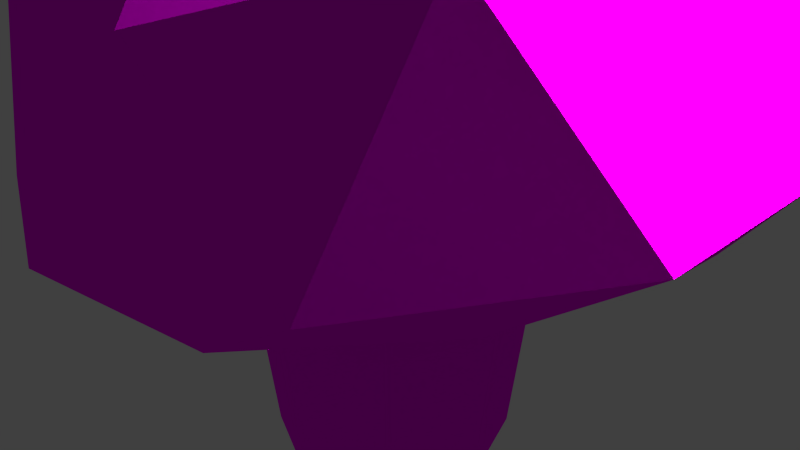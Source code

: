 # Source: mushroom.blend  (saved by Blender 2.76.0; exported with 4.5.12 LTS)
import bpy
from mathutils import Matrix  # noqa: F401  (used for matrix-valued properties, if any)

bpy.ops.wm.read_factory_settings(use_empty=True)
scene = bpy.context.scene
scene.name = 'Scene'

# ---- collections
col_collection_1 = bpy.data.collections.new('Collection 1'); scene.collection.children.link(col_collection_1)

# ---- images (referenced by path relative to the original .blend; pixels are not part of the script)
import os
ASSET_DIR = os.environ.get("B2B_ASSET_DIR", "")  # directory of the original .blend (textures are referenced by path, not embedded)
HERE = os.path.dirname(os.path.abspath(__file__))  # packed textures are extracted next to this script under _unpacked/

def load_image(name, relpath, width, height, colorspace="sRGB"):
    """Load a texture the original file referenced (path relative to the .blend, or extracted next to this script)."""
    p = next((c for c in (os.path.join(HERE, relpath), os.path.join(ASSET_DIR, relpath)) if relpath and os.path.exists(c)), "")
    if p:
        img = bpy.data.images.load(p, check_existing=True)
        img.name = name
    else:  # same state as the original file: an image datablock whose file is absent (Cycles renders it pink)
        img = bpy.data.images.new(name, width, height)
        img.source = "FILE"
        img.filepath = "//" + (relpath or name)
    img.colorspace_settings.name = colorspace
    return img
img_mushroomtexture = load_image('mushroomTexture', 'mushroomTexture.png', 1024, 1024, 'sRGB')

# ---- materials (node trees are filled in below, after node groups)
mat_material = bpy.data.materials.new('Material')
mat_material.alpha_threshold = 0.0
mat_material.roughness = 0.5
mat_material.line_color = (0.0, 0.0, 0.0, 1.0)

# ---- material node trees
mat_material.use_nodes = True; mat_material.node_tree.nodes.clear()
_N = mat_material.node_tree.nodes; _L = mat_material.node_tree.links
n0 = _N.new('ShaderNodeOutputMaterial'); n0.name = 'Material Output'; n0.location = (426, 337)
n1 = _N.new('ShaderNodeBsdfDiffuse'); n1.name = 'Diffuse BSDF'; n1.location = (180, 434)
n2 = _N.new('ShaderNodeTexImage'); n2.name = 'Image Texture'; n2.location = (-64, 423)
n2.width = 140
n2.image = img_mushroomtexture
_L.new(n1.outputs[0], n0.inputs[0])
_L.new(n2.outputs[0], n1.inputs[0])
n0.is_active_output = True

# ---- world
world_world = bpy.data.worlds.new('World'); scene.world = world_world
world_world.color = (0.05088, 0.05088, 0.05088)
world_world.use_sun_shadow = False
world_world.sun_shadow_jitter_overblur = 0.0
world_world.cycles.sampling_method = 'MANUAL'
world_world.cycles.sample_map_resolution = 256

# ---- cameras
cam_camera = bpy.data.cameras.new('Camera')
cam_camera.clip_end = 100.0
cam_camera.lens = 35.0
cam_camera.sensor_width = 32.0
cam_camera.sensor_height = 18.0
cam_camera.ortho_scale = 7.314
cam_camera.dof.focus_distance = 0.0

# ---- lights
light_lamp = bpy.data.lights.new('Lamp', 'POINT')
light_lamp.transmission_factor = 0.0
light_lamp.cutoff_distance = 30.0
light_lamp.energy = 100.0
light_lamp.shadow_buffer_clip_start = 1.001
light_lamp.shadow_soft_size = 0.1
light_lamp.shadow_maximum_resolution = 0.006
light_lamp.use_absolute_resolution = True
light_lamp.cycles.use_multiple_importance_sampling = False

# ---- meshes
me_icosphere = bpy.data.meshes.new('Icosphere')
me_icosphere.from_pydata([(1.72, -3.203, 0.9473), (4.674, -5.392, 0.6716), (0.6009, -6.641, 0.05108), (-1.862, -3.12, -0.07508), (0.6894, 0.3047, 0.4675), (4.741, -1.096, 0.7823), (2.641, -6.741, 2.696), (-1.411, -5.341, 2.381), (-1.343, -1.044, 2.492), (2.75, 0.2104, 2.875), (5.212, -3.31, 3.001), (1.376, -3.3, 4.94), (1.025, -5.234, 0.8496), (3.38, -4.511, 1.671), (2.807, -6.508, 0.1613), (5.252, -3.245, 0.7387), (3.419, -1.986, 1.736), (-0.4423, -3.171, 1.009), (-1.026, -5.171, -0.0883), (1.038, -1.163, 1.551), (-0.9825, -1.09, -0.03284), (2.91, 0.1031, 0.3316), (5.58, -4.533, 1.167), (5.62, -2.007, 1.233), (1.663, -7.287, 0.7628), (4.069, -6.55, 0.9881), (-2.166, -4.394, 0.5036), (-0.7189, -6.464, 0.5778), (-0.6153, 0.1477, 0.7481), (-2.127, -1.869, 0.5687), (4.172, 0.06208, 1.158), (1.791, 0.8853, 0.9733), (4.313, -5.346, 3.196), (0.4199, -6.54, 2.832), (-1.922, -3.191, 2.712), (0.5235, 0.07174, 3.002), (4.377, -1.26, 3.302), (2.058, -5.34, 4.336), (3.569, -3.324, 4.515), (-0.3236, -4.517, 4.151), (-0.284, -1.992, 4.216), (2.122, -1.254, 4.441), (0.5224, -4.356, -2.975), (0.5224, -4.356, 0.9747), (0.5224, -2.356, -2.975), (0.5224, -2.356, 0.9747), (2.522, -4.356, -2.975), (2.522, -4.356, 0.9747), (2.522, -2.356, -2.975), (2.522, -2.356, 0.9747), (0.3955, -4.506, -1.0), (0.1436, -3.356, 0.9747), (0.3955, -2.207, -1.0), (0.1436, -3.356, -2.975), (1.522, -1.924, 0.9747), (2.695, -2.207, -1.0), (1.522, -1.924, -2.975), (2.906, -3.356, 0.9747), (2.695, -4.506, -1.0), (2.906, -3.356, -2.975), (1.522, -4.76, 0.9747), (1.522, -4.76, -2.975), (1.522, -3.356, 0.9747), (1.522, -3.356, -2.975), (1.545, -4.971, -1.0), (3.136, -3.356, -1.0), (1.545, -1.71, -1.0), (-0.04011, -3.356, -1.0), (0.1436, -3.356, 0.9747), (0.1436, -3.356, -2.975), (-0.04011, -3.356, -1.0)], [], [(0, 13, 12), (1, 13, 15), (0, 12, 17), (0, 17, 19), (0, 19, 16), (1, 15, 22), (2, 14, 24), (3, 18, 26), (4, 20, 28), (5, 21, 30), (1, 22, 25), (2, 24, 27), (3, 26, 29), (4, 28, 31), (5, 30, 23), (6, 32, 37), (7, 33, 39), (8, 34, 40), (9, 35, 41), (10, 36, 38), (38, 41, 11), (38, 36, 41), (36, 9, 41), (41, 40, 11), (41, 35, 40), (35, 8, 40), (40, 39, 11), (40, 34, 39), (34, 7, 39), (39, 37, 11), (39, 33, 37), (33, 6, 37), (37, 38, 11), (37, 32, 38), (32, 10, 38), (23, 36, 10), (23, 30, 36), (30, 9, 36), (31, 35, 9), (31, 28, 35), (28, 8, 35), (29, 34, 8), (29, 26, 34), (26, 7, 34), (27, 33, 7), (27, 24, 33), (24, 6, 33), (25, 32, 6), (25, 22, 32), (22, 10, 32), (30, 31, 9), (30, 21, 31), (21, 4, 31), (28, 29, 8), (28, 20, 29), (20, 3, 29), (26, 27, 7), (26, 18, 27), (18, 2, 27), (24, 25, 6), (24, 14, 25), (14, 1, 25), (22, 23, 10), (22, 15, 23), (15, 5, 23), (16, 21, 5), (16, 19, 21), (19, 4, 21), (19, 20, 4), (19, 17, 20), (17, 3, 20), (17, 18, 3), (17, 12, 18), (12, 2, 18), (15, 16, 5), (15, 13, 16), (13, 0, 16), (12, 14, 2), (12, 13, 14), (13, 1, 14), (70, 52, 44, 53), (66, 55, 48, 56), (65, 58, 46, 59), (64, 50, 42, 61), (63, 56, 48, 59), (62, 54, 45, 68), (60, 62, 51, 43), (47, 57, 62, 60), (57, 49, 54, 62), (61, 63, 59, 46), (42, 69, 63, 61), (53, 44, 56, 63), (58, 64, 61, 46), (47, 60, 64, 58), (60, 43, 50, 64), (55, 65, 59, 48), (49, 57, 65, 55), (57, 47, 58, 65), (52, 66, 56, 44), (45, 54, 66, 52), (54, 49, 55, 66), (50, 67, 69, 42), (43, 51, 67, 50), (68, 45, 52, 70)])
_uv = me_icosphere.uv_layers.new(name='UVMap')
_uv.uv.foreach_set('vector', [0.2338, 0.5517, 0.2375, 0.4303, 0.3114, 0.5094, 0.8872, 0.7116, 0.9602, 0.6382, 0.9756, 0.7514, 0.2338, 0.5517, 0.3114, 0.5094, 0.3114, 0.6387, 0.4344, 0.88, 0.4451, 0.9967, 0.3337, 0.9199, 0.4344, 0.88, 0.3337, 0.9199, 0.3426, 0.7949, 0.2661, 0.6453, 0.2661, 0.7355, 0.2338, 0.6683, 0.6887, 0.6245, 0.7343, 0.7286, 0.6587, 0.693, 0.7774, 0.4166, 0.7169, 0.5085, 0.7009, 0.4342, 0.4328, 0.6176, 0.5006, 0.7185, 0.4215, 0.69, 0.4902, 0.4116, 0.4555, 0.4991, 0.4274, 0.4334, 0.227, 0.5889, 0.2032, 0.6524, 0.2055, 0.5185, 0.6887, 0.6245, 0.6587, 0.693, 0.6488, 0.5564, 0.7774, 0.4166, 0.7009, 0.4342, 0.7952, 0.3731, 0.4328, 0.6176, 0.4215, 0.69, 0.3936, 0.5545, 0.4902, 0.4116, 0.4274, 0.4334, 0.5098, 0.3731, 0.1013, 0.4825, 0.08105, 0.5891, 0.005703, 0.5445, 0.2135, 0.284, 0.1271, 0.3584, 0.09652, 0.2342, 0.2135, 0.05323, 0.22, 0.1624, 0.09652, 0.09859, 0.4438, 0.2895, 0.3337, 0.2477, 0.4343, 0.1685, 0.6564, 0.1762, 0.5593, 0.2384, 0.5593, 0.1018, 0.5593, 0.1018, 0.4343, 0.1685, 0.4439, 0.05721, 0.5593, 0.1018, 0.5593, 0.2384, 0.4343, 0.1685, 0.5593, 0.2384, 0.4438, 0.2895, 0.4343, 0.1685, 0.4343, 0.1685, 0.3337, 0.1111, 0.4439, 0.05721, 0.4343, 0.1685, 0.3337, 0.2477, 0.3337, 0.1111, 0.1271, 0.003282, 0.2135, 0.05323, 0.09652, 0.09859, 0.09652, 0.09859, 0.09652, 0.2342, 0.00344, 0.1755, 0.09652, 0.09859, 0.22, 0.1624, 0.09652, 0.2342, 0.22, 0.1624, 0.2135, 0.284, 0.09652, 0.2342, 0.09652, 0.2342, 0.003606, 0.2946, 0.00344, 0.1755, 0.09652, 0.2342, 0.1271, 0.3584, 0.003606, 0.2946, 0.1271, 0.3584, 0.05542, 0.3868, 0.003606, 0.2946, 0.5359, 0.003282, 0.5593, 0.1018, 0.4439, 0.05721, 0.5359, 0.003282, 0.6609, 0.0732, 0.5593, 0.1018, 0.08105, 0.5891, 0.09743, 0.7103, 0.00344, 0.6784, 0.6609, 0.2942, 0.5593, 0.2384, 0.6564, 0.1762, 0.6609, 0.2942, 0.5359, 0.3608, 0.5593, 0.2384, 0.5359, 0.3608, 0.4438, 0.2895, 0.5593, 0.2384, 0.3965, 0.3665, 0.3337, 0.2477, 0.4438, 0.2895, 0.3936, 0.5545, 0.4215, 0.69, 0.3337, 0.6347, 0.2694, 0.008162, 0.2135, 0.05323, 0.1271, 0.003282, 0.3268, 0.1065, 0.22, 0.1624, 0.2135, 0.05323, 0.3268, 0.1065, 0.3268, 0.2421, 0.22, 0.1624, 0.3268, 0.2421, 0.2135, 0.284, 0.22, 0.1624, 0.2694, 0.3633, 0.1271, 0.3584, 0.2135, 0.284, 0.6488, 0.5564, 0.6587, 0.693, 0.5836, 0.6158, 0.1765, 0.4237, 0.05542, 0.3868, 0.1271, 0.3584, 0.2055, 0.5185, 0.08105, 0.5891, 0.1013, 0.4825, 0.2055, 0.5185, 0.2032, 0.6524, 0.08105, 0.5891, 0.2032, 0.6524, 0.09743, 0.7103, 0.08105, 0.5891, 0.5359, 0.3608, 0.3965, 0.3665, 0.4438, 0.2895, 0.4274, 0.4334, 0.4555, 0.4991, 0.3936, 0.5545, 0.4555, 0.4991, 0.4328, 0.6176, 0.3936, 0.5545, 0.2694, 0.008162, 0.3268, 0.1065, 0.2135, 0.05323, 0.4215, 0.69, 0.5006, 0.7185, 0.5003, 0.7884, 0.5006, 0.7185, 0.5768, 0.7832, 0.5003, 0.7884, 0.3268, 0.2421, 0.2694, 0.3633, 0.2135, 0.284, 0.7009, 0.4342, 0.7169, 0.5085, 0.6488, 0.5564, 0.7169, 0.5085, 0.6887, 0.6245, 0.6488, 0.5564, 0.207, 0.4303, 0.2055, 0.5185, 0.1013, 0.4825, 0.6587, 0.693, 0.7343, 0.7286, 0.727, 0.7918, 0.7343, 0.7286, 0.7952, 0.792, 0.727, 0.7918, 0.2032, 0.6524, 0.2011, 0.7808, 0.09743, 0.7103, 0.2032, 0.6524, 0.227, 0.7095, 0.2011, 0.7808, 0.5768, 0.4023, 0.4902, 0.4116, 0.5098, 0.3731, 0.7732, 0.1084, 0.6837, 0.2199, 0.6677, 0.09896, 0.7732, 0.1084, 0.8285, 0.2347, 0.6837, 0.2199, 0.8285, 0.2347, 0.7618, 0.3139, 0.6837, 0.2199, 0.8285, 0.2347, 0.842, 0.3376, 0.7618, 0.3139, 0.5251, 0.7949, 0.5251, 0.9303, 0.452, 0.8492, 0.5251, 0.9303, 0.4754, 0.9682, 0.452, 0.8492, 0.9756, 0.4419, 0.8499, 0.4098, 0.9288, 0.3731, 0.9756, 0.4419, 0.8917, 0.5138, 0.8499, 0.4098, 0.8917, 0.5138, 0.8021, 0.4907, 0.8499, 0.4098, 0.7074, 0.003282, 0.7732, 0.1084, 0.6677, 0.09896, 0.7074, 0.003282, 0.842, 0.02168, 0.7732, 0.1084, 0.4451, 0.7999, 0.4344, 0.88, 0.3426, 0.7949, 0.8917, 0.5138, 0.8174, 0.6097, 0.8021, 0.4907, 0.8917, 0.5138, 0.9602, 0.6382, 0.8174, 0.6097, 0.9602, 0.6382, 0.8872, 0.7116, 0.8174, 0.6097, 0.7186, 0.8798, 0.6606, 0.9025, 0.6707, 0.8183, 0.7211, 0.7986, 0.2149, 0.8941, 0.154, 0.8719, 0.1591, 0.7873, 0.2121, 0.8066, 0.9228, 0.865, 0.8522, 0.8649, 0.8563, 0.7579, 0.9176, 0.758, 0.9483, 0.1941, 0.8774, 0.1897, 0.8898, 0.1114, 0.9515, 0.1152, 0.9227, 0.05976, 0.8934, 0.003282, 0.9556, 0.008153, 0.9966, 0.04294, 0.0754, 0.9223, 0.1036, 0.8595, 0.1471, 0.8865, 0.1471, 0.9334, 0.04773, 0.9838, 0.0754, 0.9223, 0.1471, 0.9334, 0.1077, 0.9742, 0.003686, 0.958, 0.00344, 0.9111, 0.0754, 0.9223, 0.04773, 0.9838, 0.00344, 0.9111, 0.04309, 0.8704, 0.1036, 0.8595, 0.0754, 0.9223, 0.9515, 0.1152, 0.9227, 0.05976, 0.9966, 0.04294, 0.9966, 0.08706, 0.8898, 0.1114, 0.8491, 0.07653, 0.9227, 0.05976, 0.9515, 0.1152, 0.8491, 0.07653, 0.8489, 0.03247, 0.8934, 0.003282, 0.9227, 0.05976, 0.8522, 0.8649, 0.8021, 0.8682, 0.8127, 0.7608, 0.8563, 0.7579, 0.8563, 0.9734, 0.8128, 0.9763, 0.8021, 0.8682, 0.8522, 0.8649, 0.934, 0.2569, 0.8723, 0.2531, 0.8774, 0.1897, 0.9483, 0.1941, 0.9738, 0.8682, 0.9228, 0.865, 0.9176, 0.758, 0.962, 0.7608, 0.9621, 0.9763, 0.9177, 0.9735, 0.9228, 0.865, 0.9738, 0.8682, 0.9177, 0.9735, 0.8563, 0.9734, 0.8522, 0.8649, 0.9228, 0.865, 0.2842, 0.8798, 0.2149, 0.8941, 0.2121, 0.8066, 0.2724, 0.7941, 0.2842, 0.9535, 0.2239, 0.966, 0.2149, 0.8941, 0.2842, 0.8798, 0.1036, 0.8595, 0.04309, 0.8704, 0.009513, 0.7998, 0.07909, 0.7873, 0.5836, 0.8909, 0.6538, 0.8937, 0.6538, 0.9749, 0.5928, 0.9725, 0.5874, 0.7986, 0.6484, 0.801, 0.6538, 0.8937, 0.5836, 0.8909, 0.7211, 0.9726, 0.6707, 0.9923, 0.6606, 0.9025, 0.7186, 0.8798])
me_icosphere.materials.append(mat_material)
me_icosphere.use_remesh_preserve_volume = False
me_icosphere.use_remesh_preserve_attributes = False
me_icosphere.use_mirror_vertex_groups = False
me_icosphere.update()

# ---- objects
ob_icosphere = bpy.data.objects.new('Icosphere', me_icosphere)
ob_lamp = bpy.data.objects.new('Lamp', light_lamp)
ob_camera = bpy.data.objects.new('Camera', cam_camera)

# ---- transforms, parenting, visibility, modifiers, constraints
ob_icosphere.location = (3.468, -0.7416, 4.031)
ob_icosphere.scale = (0.05018, 0.05018, 0.05018)
ob_icosphere.lineart.crease_threshold = 0.0
ob_lamp.location = (3.698, -0.828, 4.263)
ob_lamp.rotation_euler = (0.6503, 0.05522, 1.866)
ob_lamp.scale = (0.05018, 0.05018, 0.05018)
ob_lamp.lock_rotations_4d = False
ob_lamp.empty_display_type = 'ARROWS'
ob_lamp.color = (0.0, 0.0, 0.0, 0.0)
ob_lamp.lineart.crease_threshold = 0.0
ob_camera.location = (3.869, -1.205, 4.235)
ob_camera.rotation_euler = (1.109, 0.01082, 0.8149)
ob_camera.scale = (0.05018, 0.05018, 0.05018)
ob_camera.lock_rotations_4d = False
ob_camera.empty_display_type = 'ARROWS'
ob_camera.color = (0.0, 0.0, 0.0, 0.0)
ob_camera.display_type = 'WIRE'
ob_camera.lineart.crease_threshold = 0.0

# ---- collection membership
col_collection_1.objects.link(ob_icosphere)
col_collection_1.objects.link(ob_lamp)
col_collection_1.objects.link(ob_camera)

# ---- scene / render settings (as saved in the file)
scene.camera = ob_camera
scene.frame_start = 1; scene.frame_end = 250; scene.frame_set(74)
scene.render.engine = 'CYCLES'
scene.render.resolution_percentage = 50
scene.render.dither_intensity = 0.0
scene.cycles.use_denoising = False
scene.cycles.samples = 10
scene.cycles.sampling_pattern = 'TABULATED_SOBOL'
scene.cycles.light_sampling_threshold = 0.0
scene.cycles.use_adaptive_sampling = False
scene.cycles.use_light_tree = False
scene.cycles.blur_glossy = 0.0
scene.cycles.pixel_filter_type = 'GAUSSIAN'
scene.cycles.sample_clamp_indirect = 0.0
scene.view_settings.view_transform = 'Standard'
bpy.context.view_layer.update()
